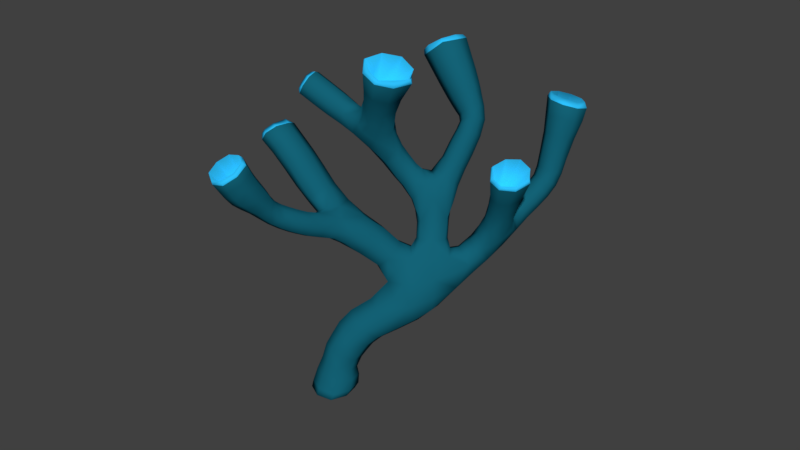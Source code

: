 # Source: groundCoral3.blend  (saved by Blender 2.79.0; exported with 4.5.12 LTS)
import bpy
from mathutils import Matrix  # noqa: F401  (used for matrix-valued properties, if any)

bpy.ops.wm.read_factory_settings(use_empty=True)
scene = bpy.context.scene
scene.name = 'Scene'

# ---- collections
col_collection_1 = bpy.data.collections.new('Collection 1'); scene.collection.children.link(col_collection_1)

# ---- materials (node trees are filled in below, after node groups)
mat_coraltop = bpy.data.materials.new('coraltop')
mat_coraltop.alpha_threshold = 0.0
mat_coraltop.use_transparent_shadow = False
mat_coraltop.diffuse_color = (0.4575, 0.2822, 0.05202, 1.0)
mat_coraltop.roughness = 0.5
mat_coraltop.specular_intensity = 0.0
mat_material = bpy.data.materials.new('Material')
mat_material.alpha_threshold = 0.0
mat_material.use_transparent_shadow = False
mat_material.diffuse_color = (0.006944, 0.1252, 0.1845, 1.0)
mat_material.roughness = 0.5
mat_material.specular_intensity = 0.1105
mat_lightblue = bpy.data.materials.new('lightblue')
mat_lightblue.alpha_threshold = 0.0
mat_lightblue.use_transparent_shadow = False
mat_lightblue.diffuse_color = (0.02789, 0.5489, 1.0, 1.0)
mat_lightblue.roughness = 0.5

# ---- material node trees

# ---- world
world_world = bpy.data.worlds.new('World'); scene.world = world_world
world_world.color = (0.05088, 0.05088, 0.05088)
world_world.use_sun_shadow = False
world_world.sun_shadow_jitter_overblur = 0.0
world_world.cycles.sampling_method = 'MANUAL'

# ---- meshes
me_cube_003 = bpy.data.meshes.new('Cube.003')
me_cube_003.from_pydata([(-1.901, -0.1609, 2.179), (-0.6218, 0.4954, 1.34), (-1.954, -0.4633, 2.024), (1.105, 0.4466, 1.693), (0.4541, 0.1582, 3.5), (0.06781, 0.3781, 3.662), (-0.1958, 0.02942, 3.519), (0.8661, 0.5454, 1.959), (0.182, -0.1707, 3.371), (0.3006, 0.4318, 3.005), (0.8197, 0.04992, 0.1414), (0.03636, 0.5657, 3.127), (-0.1482, 0.3434, 3.025), (0.6465, 0.4229, 1.612), (0.1161, 0.2096, 2.903), (1.32, 0.6251, 0.766), (0.853, 0.8113, 1.774), (1.232, 0.3921, 0.9419), (-0.6704, 0.3666, 1.398), (1.345, 0.1731, 0.7615), (1.432, 0.4061, 0.5856), (2.027, -0.161, 2.224), (1.72, 0.0705, 2.291), (-0.4485, 0.3442, 1.601), (1.493, -0.1935, 2.116), (-0.4617, 0.1981, 1.131), (1.788, -0.4355, 2.058), (1.927, 0.1049, 1.668), (1.712, 0.2639, 1.704), (1.548, 0.1007, 1.574), (0.3295, 0.4932, 0.4039), (1.763, -0.05728, 1.533), (1.816, 0.4516, 0.9572), (2.602, 0.9253, 2.987), (2.433, 0.5849, 3.017), (2.764, 0.4131, 2.937), (0.4187, 0.05757, 0.5335), (1.537, 0.1641, 1.012), (2.934, 0.7519, 2.905), (2.524, 0.8095, 2.495), (2.399, 0.5526, 2.541), (0.9852, 0.6591, 0.7097), (2.655, 0.4199, 2.494), (0.8801, 0.7876, 1.444), (-0.112, 0.3773, 1.439), (2.779, 0.6793, 2.448), (2.428, 0.7518, 2.009), (2.336, 0.5402, 2.069), (2.543, 0.4146, 2.029), (2.638, 0.6305, 1.959), (1.959, 0.2468, 1.359), (0.2955, 0.4914, 2.342), (2.587, 0.8091, 2.754), (-1.211, 0.929, 2.219), (0.1221, 0.08903, 3.179), (-0.5612, 0.2931, -1.198), (0.6599, 0.6453, 0.5005), (-0.1969, 0.5438, 2.692), (0.9218, 0.4, 0.204), (0.8395, 0.05519, 0.5897), (-0.353, 0.4782, 1.133), (1.687, 0.6131, 1.089), (0.8641, 0.3978, 1.635), (-0.1771, 0.6403, 1.317), (-0.255, 0.1401, 1.236), (1.13, 0.6141, 1.522), (1.799, 0.1795, 1.136), (-0.02442, 0.7702, 2.293), (0.6185, 0.6008, 1.446), (0.1022, 0.9042, 2.437), (1.472, 0.3049, 1.196), (0.01684, 0.4924, 2.481), (0.3349, 0.6198, 2.546), (1.648, 0.4715, 1.355), (0.1059, 0.7693, 2.731), (-1.618, -0.2879, 2.327), (-1.671, -0.5905, 2.172), (-2.101, -0.542, 2.243), (-2.031, -0.2136, 2.388), (-1.72, -0.3426, 2.53), (-1.79, -0.671, 2.385), (-0.77, 0.6718, 1.57), (-0.5383, 0.7465, 1.73), (-0.5953, 0.5238, 1.847), (-0.8365, 0.442, 1.682), (-1.109, 0.8645, 1.993), (-0.856, 0.949, 2.153), (-0.8735, 0.703, 2.299), (-1.152, 0.6022, 2.152), (-1.407, 1.057, 2.337), (-1.131, 1.151, 2.482), (-1.122, 0.9075, 2.615), (-1.436, 0.7922, 2.507), (0.8807, 0.7022, 1.026), (1.074, 0.4568, 1.067), (0.8268, 0.2394, 1.107), (0.6335, 0.4847, 1.067), (0.07822, 0.4135, 0.7036), (0.2743, 0.6408, 0.8735), (0.3997, 0.3935, 1.036), (0.2072, 0.1642, 0.8673), (-0.3476, 0.1064, -1.213), (-0.7632, 0.1705, -1.223), (-0.6871, 0.5474, -1.147), (-0.2822, 0.4745, -1.139), (-0.2689, 0.1314, -0.9699), (-0.682, 0.1861, -0.9126), (-0.6058, 0.5513, -0.8786), (-0.2322, 0.4826, -0.9209), (-0.2295, 0.1368, -0.6549), (-0.5721, 0.167, -0.5073), (-0.5023, 0.4986, -0.5173), (-0.1744, 0.4527, -0.6334), (-0.07365, 0.1173, -0.4193), (-0.3989, 0.1625, -0.2044), (-0.3216, 0.5382, -0.2084), (-0.00457, 0.486, -0.4151), (0.3069, 0.06282, -0.1571), (0.04009, 0.0992, 0.1544), (0.08026, 0.4993, 0.1375), (0.3386, 0.4567, -0.1646), (-0.7683, 0.1002, 1.253), (-0.8205, 0.2359, 1.439), (-0.7215, 0.1208, 1.592), (-0.6673, -0.01203, 1.401), (-1.043, -0.03185, 1.357), (-1.107, 0.1151, 1.533), (-1.045, -0.02653, 1.707), (-0.9825, -0.173, 1.529), (-1.289, -0.1144, 1.472), (-1.335, 0.04767, 1.638), (-1.252, -0.09308, 1.807), (-1.206, -0.2544, 1.638), (-1.542, -0.2225, 1.655), (-1.553, -0.0247, 1.809), (-1.387, -0.1488, 1.94), (-1.375, -0.346, 1.782), (-1.765, -0.3544, 1.834), (-1.743, -0.0984, 2.002), (-1.504, -0.221, 2.138), (-1.526, -0.4755, 1.979), (2.162, 0.5116, 1.332), (2.119, 0.3322, 1.492), (1.977, 0.4754, 1.61), (2.023, 0.6536, 1.454), (2.447, 0.575, 1.628), (2.385, 0.3738, 1.75), (2.217, 0.5095, 1.845), (2.277, 0.7071, 1.73), (0.5005, 0.673, 1.675), (0.6413, 0.8336, 1.849), (0.7192, 0.6256, 2.018), (0.5929, 0.4745, 1.825), (0.3234, 0.7204, 1.892), (0.4285, 0.8732, 2.066), (0.5194, 0.6679, 2.229), (0.4256, 0.522, 2.041), (1.285, 0.7363, 1.978), (1.22, 0.5203, 2.103), (1.02, 0.6347, 2.205), (1.087, 0.8516, 2.072), (1.485, 0.7968, 2.425), (1.412, 0.5758, 2.552), (1.201, 0.6807, 2.589), (1.274, 0.9009, 2.461), (1.532, 0.8973, 2.799), (1.461, 0.6742, 2.913), (1.241, 0.7276, 2.805), (1.314, 0.9533, 2.687), (1.484, 1.01, 3.002), (1.402, 0.7467, 3.127), (1.147, 0.7875, 2.961), (1.231, 1.048, 2.831), (1.421, 1.152, 3.228), (1.322, 0.8408, 3.374), (1.012, 0.8803, 3.203), (1.113, 1.191, 3.052), (1.303, 1.388, 3.59), (1.19, 1.025, 3.751), (0.8171, 1.063, 3.578), (0.9297, 1.426, 3.417), (-0.396, 0.9027, 2.604), (-0.2373, 1.019, 2.764), (-0.2439, 0.8187, 2.94), (-0.4059, 0.7004, 2.785), (-0.6751, 1.044, 2.788), (-0.4952, 1.165, 2.955), (-0.5036, 0.9485, 3.121), (-0.6836, 0.8279, 2.955), (-0.9184, 1.18, 2.953), (-0.7385, 1.301, 3.119), (-0.7469, 1.084, 3.286), (-0.9269, 0.9638, 3.119), (0.9303, 0.5969, 2.031), (-0.1051, 0.5529, 1.421), (0.9744, 0.8223, 1.886), (1.143, 0.4909, 1.89), (1.193, 0.6891, 1.759), (1.136, 0.4865, 1.579), (1.092, 0.53, 1.287), (2.621, 0.9165, 3.05), (1.01, 0.4099, 1.656), (0.6089, 0.4637, 1.505), (1.794, -0.4657, 2.137), (0.6458, 0.5542, 1.267), (0.566, 0.6364, 1.587), (0.6984, 0.7387, 1.431), (0.8672, 0.4514, 1.881), (1.508, -0.234, 2.188), (0.7968, 0.5898, 1.962), (0.8639, 0.819, 1.641), (1.729, 0.02047, 2.354), (1.057, 0.7445, 1.484), (0.8878, 0.7395, 1.229), (0.1653, 0.3849, 1.252), (0.8496, 0.338, 1.351), (0.7243, 0.4049, 1.621), (0.6391, 0.4504, 1.731), (2.019, -0.2055, 2.295), (0.7357, 0.8038, 1.801), (-0.3175, 0.3602, 1.557), (-0.1701, 0.2078, 1.37), (-0.4586, 0.09211, 1.328), (-1.427, 1.075, 2.415), (0.8995, 0.6754, 0.8481), (-0.5979, 0.1776, 1.201), (-0.6466, 0.5814, 1.425), (-0.5174, 0.5025, 1.276), (-0.6719, 0.4094, 1.336), (-0.5533, 0.2305, 1.577), (-0.6933, 0.3138, 1.411), (-0.7127, 0.3941, 1.509), (1.53, 0.2089, 1.372), (0.05125, 0.6536, 1.085), (1.481, 0.1894, 0.8876), (-0.1421, 0.4326, 0.9004), (-0.01823, 0.144, 1.066), (-0.488, 0.4419, 1.676), (-0.3634, 0.6633, 1.52), (-0.3652, 0.1424, 1.131), (-0.4209, 0.3015, 1.11), (-1.217, 1.16, 2.532), (-0.2761, 0.6224, 1.199), (-1.213, 0.9737, 2.631), (1.497, 0.186, 1.12), (0.8186, 0.1364, 0.8602), (0.46, 0.6413, 0.6988), (-1.445, 0.8781, 2.537), (0.226, 0.4356, 0.5573), (0.3454, 0.1471, 0.7037), (0.5791, 0.03062, 0.0002756), (0.93, 0.1925, 0.1405), (0.8522, 0.01866, 0.3365), (-2.116, -0.551, 2.306), (1.212, 0.3958, 0.4173), (0.4363, 0.6002, 0.3984), (0.2819, 0.4631, 0.2979), (-2.055, -0.2539, 2.443), (1.15, 0.6449, 0.691), (1.637, 0.1613, 1.036), (1.13, 0.1234, 0.658), (-1.772, -0.3709, 2.572), (0.5704, 0.01703, 0.5503), (0.2931, 0.05091, 0.3546), (1.765, 0.0749, 1.317), (0.6159, 0.4215, -0.008334), (0.8227, 0.5812, 0.326), (0.8822, 0.6558, 0.6308), (-1.834, -0.668, 2.435), (0.1793, -0.1666, 3.475), (1.694, 0.3586, 1.5), (-0.1205, -0.0469, 3.569), (1.768, 0.5821, 0.9828), (1.497, 0.6107, 0.9074), (2.004, 0.4812, 1.166), (0.07437, 0.2907, 3.724), (1.827, 0.4697, 1.474), (0.4657, 0.06326, 3.565), (1.927, 0.1948, 1.473), (1.827, 0.2933, 1.009), (1.62, 0.4258, 0.7513), (1.373, 0.3699, 1.055), (0.1448, 0.8556, 2.59), (1.508, 0.4317, 1.263), (1.631, 0.5689, 1.229), (1.87, 0.628, 1.284), (-0.08281, 0.952, 2.626), (2.007, 0.3059, 1.392), (1.936, 0.2095, 1.265), (-0.6731, 0.4626, -1.172), (0.2671, 0.7357, 2.631), (0.2883, 0.8799, 2.23), (0.4232, 0.6668, 2.361), (2.913, 0.7654, 2.983), (0.3267, 0.5191, 2.198), (0.1715, 0.7309, 2.083), (-0.08586, 0.7773, 2.836), (2.764, 0.4679, 3.017), (0.04784, 0.6649, 2.899), (0.3346, 0.5088, 2.458), (0.1988, 0.4862, 2.381), (0.08294, 0.3636, 2.677), (-0.7248, 0.1914, -1.228), (-0.1485, 0.5115, 2.597), (-0.03594, 0.6189, 2.346), (-0.4287, 0.1412, -1.22), (-0.2254, 0.8309, 2.478), (0.02858, 0.8853, 2.323), (-0.3778, 0.4107, -1.164), (0.2913, 0.5416, 2.76), (2.473, 0.6189, 3.084), (-0.2744, 0.6326, 2.716), (-0.1568, 0.4617, 2.822), (0.8985, 1.471, 3.507), (0.7963, 1.121, 3.648), (1.153, 1.08, 3.802), (1.255, 1.43, 3.661), (-0.9442, 1.02, 3.146), (-0.8034, 1.115, 3.277), (-0.7936, 1.284, 3.144), (-0.9344, 1.188, 3.013), (2.556, 0.7445, 1.969), (2.697, 0.6546, 2.17), (2.643, 0.4921, 1.98), (2.564, 0.6051, 1.786), (2.589, 0.423, 2.23), (2.416, 0.4237, 2.067), (2.485, 0.4004, 1.88), (2.363, 0.5475, 2.264), (2.33, 0.6772, 2.049), (2.299, 0.5289, 1.947), (2.468, 0.7752, 2.214), (2.375, 0.7295, 1.861), (2.686, 0.8098, 2.474), (2.875, 0.7114, 2.696), (2.786, 0.5156, 2.472), (2.722, 0.3995, 2.745), (2.497, 0.4187, 2.543), (2.414, 0.5578, 2.806), (2.4, 0.7144, 2.544), (2.587, 0.8304, 2.753), (2.812, 0.923, 2.941), (2.932, 0.5391, 2.905), (2.557, 0.4144, 2.99), (2.435, 0.7975, 3.025), (1.9, -0.01127, 1.59), (1.767, -0.2037, 1.779), (1.612, -0.02536, 1.525), (1.546, -0.02448, 1.81), (1.578, 0.2263, 1.648), (1.72, 0.1657, 1.95), (1.859, 0.2205, 1.72), (1.938, -0.01027, 1.909), (1.99, -0.3762, 2.147), (1.576, -0.398, 2.07), (1.528, -0.01214, 2.24), (1.935, 0.01564, 2.331), (1.393, 0.5719, 0.6359), (1.421, 0.2368, 0.6244), (1.262, 0.2224, 0.8998), (1.252, 0.5653, 0.895), (1.111, 0.4082, 0.9245), (0.2748, 0.2867, 2.918), (0.1419, 0.05004, 3.107), (-0.06236, 0.2215, 2.943), (-0.1618, 0.2217, 3.236), (-0.1218, 0.4874, 3.101), (0.05007, 0.4962, 3.36), (0.2144, 0.555, 3.097), (0.3537, 0.3246, 3.231), (0.4277, -0.09944, 3.413), (-0.06422, -0.1767, 3.425), (-0.1679, 0.238, 3.652), (0.3351, 0.3368, 3.652), (-1.826, -0.6025, 2.059), (-2.029, -0.5035, 2.135), (-1.999, -0.2803, 2.064), (-1.869, -0.4159, 1.92), (-1.964, -0.1865, 2.28), (-1.746, -0.1489, 2.292), (-1.831, -0.1331, 2.086), (-1.665, -0.3131, 2.422), (-1.573, -0.4709, 2.286), (-1.567, -0.2592, 2.237), (-1.729, -0.6301, 2.277), (-1.606, -0.5424, 2.073), (-1.963, -0.6886, 2.278), (-2.144, -0.3455, 2.28), (-1.858, -0.196, 2.495), (-1.677, -0.5391, 2.493), (-0.8575, 0.5374, 1.587), (-0.9427, 0.7685, 1.778), (-0.6423, 0.7659, 1.618), (-0.6976, 0.8508, 1.945), (-0.4965, 0.6587, 1.826), (-0.7359, 0.6076, 2.081), (-0.7362, 0.4251, 1.789), (-0.9969, 0.5135, 1.912), (-1.193, 0.7126, 2.029), (-1.265, 0.9587, 2.18), (-0.9729, 0.971, 2.034), (-1.001, 1.047, 2.328), (-0.7875, 0.8553, 2.253), (-1.002, 0.8035, 2.47), (-1.031, 0.5829, 2.276), (-1.298, 0.696, 2.354), (-1.486, 0.9036, 2.38), (-1.273, 1.165, 2.378), (-1.039, 1.063, 2.566), (-1.289, 0.7819, 2.607), (0.7162, 0.6565, 1.038), (1.032, 0.6321, 1.034), (1.006, 0.2885, 1.099), (0.6608, 0.3059, 1.095), (0.551, 0.4216, 0.9542), (0.09481, 0.2455, 0.7478), (0.1414, 0.5807, 0.7506), (0.3875, 0.5822, 0.9929), (0.3327, 0.2076, 0.9967), (-0.2128, 0.2759, -1.176), (-0.2956, 0.1218, -1.134), (-0.5722, 0.0439, -1.241), (-0.7347, 0.18, -1.12), (-0.8294, 0.3777, -1.19), (-0.6496, 0.5753, -1.057), (-0.4634, 0.6044, -1.127), (-0.2378, 0.4972, -1.062), (-0.1542, 0.3025, -0.9654), (-0.2852, 0.151, -0.8238), (-0.4956, 0.06505, -0.961), (-0.6257, 0.1851, -0.7177), (-0.7476, 0.3806, -0.8877), (-0.5602, 0.494, -0.72), (-0.3925, 0.6086, -0.9032), (-0.2429, 0.4497, -0.7934), (-0.1217, 0.2832, -0.6732), (-0.1506, 0.1262, -0.5288), (-0.4146, 0.07107, -0.5808), (-0.4927, 0.1648, -0.3642), (-0.6241, 0.3413, -0.4781), (-0.4203, 0.5177, -0.3735), (-0.3174, 0.5591, -0.5787), (-0.09025, 0.4681, -0.5248), (0.03607, 0.2859, -0.4642), (0.06256, 0.1009, -0.3001), (-0.2548, 0.0461, -0.3115), (-0.2351, 0.1474, -0.03306), (-0.4422, 0.362, -0.1521), (-0.1645, 0.5406, -0.03708), (-0.1401, 0.6078, -0.3167), (0.1266, 0.4892, -0.2974), (0.3845, 0.2425, -0.235), (0.1649, -0.01434, 0.003062), (-0.008025, 0.3037, 0.2236), (0.2252, 0.5858, -0.0222), (-0.7056, 0.007677, 1.283), (-0.9241, 0.01791, 1.308), (-0.8171, 0.2006, 1.304), (-0.9833, 0.1603, 1.486), (-0.7864, 0.2083, 1.566), (-0.9034, 0.03036, 1.646), (-0.6686, 0.02881, 1.533), (-0.8441, -0.1109, 1.466), (-0.9972, -0.1387, 1.399), (-1.155, -0.06984, 1.404), (-1.09, 0.07711, 1.401), (-1.216, 0.08263, 1.579), (-1.092, 0.08103, 1.665), (-1.158, -0.06369, 1.76), (-0.9989, -0.1358, 1.662), (-1.098, -0.2156, 1.584), (-1.236, -0.2244, 1.513), (-1.424, -0.1652, 1.557), (-1.332, 0.001903, 1.511), (-1.452, 0.01151, 1.714), (-1.306, 0.01737, 1.765), (-1.329, -0.1199, 1.862), (-1.208, -0.2091, 1.765), (-1.3, -0.2958, 1.701), (-1.456, -0.3336, 1.681), (-1.652, -0.2859, 1.751), (-1.589, -0.09267, 1.697), (-1.646, -0.06091, 1.91), (-1.473, -0.0375, 1.915), (-1.44, -0.1817, 2.036), (-1.339, -0.2782, 1.894), (-1.445, -0.4057, 1.879), (-1.652, -0.4792, 1.867), (-1.813, -0.1957, 1.881), (-1.618, -0.09612, 2.113), (-1.455, -0.3785, 2.093), (2.103, 0.6313, 1.355), (2.306, 0.5431, 1.478), (2.175, 0.3819, 1.38), (2.258, 0.3472, 1.625), (2.038, 0.3636, 1.593), (2.105, 0.4896, 1.74), (1.964, 0.5964, 1.558), (2.153, 0.6826, 1.6), (2.378, 0.6915, 1.65), (2.458, 0.4405, 1.664), (2.285, 0.3912, 1.829), (2.205, 0.6412, 1.813), (0.5111, 0.5321, 1.713), (0.4322, 0.7037, 1.77), (0.5467, 0.8034, 1.722), (0.5494, 0.8555, 1.93), (0.7085, 0.7644, 1.991), (0.6221, 0.6546, 2.099), (0.686, 0.5052, 1.947), (0.5261, 0.5153, 1.914), (0.3416, 0.5806, 1.932), (0.36, 0.8504, 1.929), (0.4835, 0.8007, 2.212), (0.4986, 0.5443, 2.17), (1.205, 0.8485, 1.992), (1.389, 0.7675, 2.197), (1.299, 0.5977, 2.021), (1.317, 0.5446, 2.328), (1.104, 0.5223, 2.191), (1.115, 0.6608, 2.417), (1.002, 0.7714, 2.164), (1.188, 0.8831, 2.284), (1.397, 0.9035, 2.412), (1.541, 0.8378, 2.636), (1.501, 0.6603, 2.479), (1.47, 0.6202, 2.755), (1.288, 0.5725, 2.603), (1.251, 0.7016, 2.719), (1.185, 0.8169, 2.534), (1.323, 0.9202, 2.599), (1.44, 0.9805, 2.718), (1.506, 0.9543, 2.907), (1.552, 0.7727, 2.88), (1.43, 0.7137, 3.024), (1.333, 0.6439, 2.891), (1.198, 0.7561, 2.875), (1.223, 0.8549, 2.715), (1.275, 0.996, 2.753), (1.376, 1.093, 2.888), (1.457, 1.073, 3.105), (1.508, 0.8696, 3.103), (1.367, 0.786, 3.24), (1.252, 0.7001, 3.08), (1.086, 0.8273, 3.07), (1.128, 0.9288, 2.849), (1.178, 1.112, 2.929), (1.29, 1.247, 3.108), (1.374, 1.248, 3.373), (1.451, 0.9885, 3.341), (1.268, 0.9161, 3.529), (1.14, 0.781, 3.329), (0.9284, 0.9511, 3.358), (0.9877, 1.047, 3.08), (1.037, 1.283, 3.201), (1.138, 1.515, 3.484), (1.336, 1.206, 3.734), (0.9679, 0.9595, 3.725), (0.7667, 1.266, 3.475), (-0.4403, 0.7707, 2.652), (-0.5439, 0.9756, 2.7), (-0.3164, 1.012, 2.645), (-0.371, 1.093, 2.868), (-0.1999, 0.9459, 2.888), (-0.3785, 0.8815, 3.036), (-0.3271, 0.7115, 2.91), (-0.554, 0.7614, 2.872), (-0.7243, 0.906, 2.83), (-0.7968, 1.112, 2.871), (-0.583, 1.159, 2.83), (-0.6168, 1.233, 3.037), (-0.4544, 1.087, 3.079), (-0.6252, 1.017, 3.203), (-0.5957, 0.8341, 3.079), (-0.8052, 0.8959, 3.037), (-0.9676, 1.042, 2.995), (-0.8263, 1.295, 2.995), (-0.6977, 1.223, 3.244), (-0.839, 0.97, 3.244), (-0.3183, 0.2703, -1.189), (-0.5815, 0.1035, -1.237), (-0.7666, 0.3467, -1.2), (-0.504, 0.5122, -1.152), (0.3925, -0.1223, 3.476), (-0.01382, -0.1896, 3.483), (-0.1522, 0.1643, 3.682), (0.3322, 0.261, 3.682), (-1.988, -0.6808, 2.339), (-2.151, -0.3765, 2.345), (-1.898, -0.2441, 2.54), (-1.735, -0.5485, 2.535), (-1.485, 0.9595, 2.456), (-1.314, 1.147, 2.442), (-1.162, 1.096, 2.617), (-1.333, 0.8735, 2.619), (1.973, -0.3879, 2.202), (1.595, -0.4095, 2.127), (1.548, -0.05097, 2.282), (1.924, -0.0301, 2.366), (2.802, 0.9032, 3.008), (2.907, 0.5752, 2.984), (2.585, 0.4681, 3.058), (2.48, 0.7961, 3.082), (-0.1834, 0.2931, -0.8331), (-0.4735, 0.09597, -0.7876), (-0.6775, 0.3461, -0.6874), (-0.3819, 0.5504, -0.7609), (0.1631, 0.2779, -0.3597), (-0.1033, 0.027, -0.1658), (-0.2747, 0.3547, 0.0318), (0.0019, 0.616, -0.1713), (0.6569, 0.2075, -0.07642), (0.4888, -0.06471, 0.2318), (0.4817, 0.5814, 0.1668), (-0.8696, -0.08238, 1.343), (-0.9728, 0.1225, 1.355), (-0.9588, 0.1301, 1.612), (-0.8539, -0.07249, 1.596), (-1.355, -0.2743, 1.59), (-1.469, -0.04417, 1.596), (-1.398, -0.01057, 1.828), (-1.284, -0.2407, 1.818), (-1.748, -0.5503, 1.956), (-1.916, -0.2426, 1.964), (-1.69, -0.1258, 2.204), (-1.52, -0.4317, 2.192), (2.489, 0.7183, 1.801), (2.571, 0.4713, 1.814), (2.372, 0.4137, 1.938), (2.29, 0.6608, 1.921), (1.449, 0.9334, 2.591), (1.561, 0.7081, 2.703), (1.342, 0.6073, 2.771), (1.233, 0.8305, 2.645), (1.103, 1.53, 3.553), (1.29, 1.242, 3.771), (0.9521, 1.015, 3.761), (0.7645, 1.302, 3.543), (-0.9775, 1.084, 3.05), (-0.8662, 1.28, 3.049), (-0.7688, 1.225, 3.245), (-0.8801, 1.03, 3.246), (2.611, 0.7723, 2.187), (2.702, 0.5088, 2.196), (2.451, 0.4272, 2.271), (2.361, 0.6923, 2.256), (2.766, 0.8713, 2.747), (2.882, 0.5156, 2.733), (2.535, 0.3998, 2.815), (2.418, 0.755, 2.829), (1.898, 0.1114, 1.394), (1.593, 0.1006, 1.259), (1.56, 0.3264, 1.441), (1.893, 0.3256, 1.515), (1.931, -0.1663, 1.833), (1.615, -0.1705, 1.782), (1.579, 0.1063, 1.906), (1.869, 0.1141, 1.981), (1.15, 0.6013, 0.5104), (1.18, 0.1674, 0.4199), (1.066, 0.1861, 0.8813), (1.08, 0.6181, 0.8489), (1.578, 0.5714, 0.7869), (1.615, 0.2433, 0.8113), (1.405, 0.2267, 1.003), (1.421, 0.5446, 1.066), (0.2675, 0.4242, 2.628), (-0.08395, 0.3755, 2.742), (-0.1666, 0.6213, 2.872), (0.2134, 0.6514, 2.851), (0.3254, 0.1439, 3.136), (-0.05983, 0.06251, 3.148), (-0.1319, 0.4015, 3.329), (0.2547, 0.4787, 3.329), (-1.895, -0.646, 2.17), (-2.072, -0.3133, 2.172), (-1.798, -0.1705, 2.387), (-1.622, -0.5033, 2.385), (-0.7228, 0.4687, 1.435), (-0.4779, 0.6618, 1.402), (-0.3182, 0.557, 1.622), (-0.6349, 0.3287, 1.591), (-1.03, 0.6208, 1.802), (-0.8081, 0.8723, 1.827), (-0.6441, 0.7561, 2.048), (-0.8846, 0.4946, 2.037), (-1.345, 0.8068, 2.227), (-1.13, 1.065, 2.216), (-0.9182, 0.9573, 2.418), (-1.166, 0.6799, 2.463), (0.6545, 0.6455, 0.8495), (0.5413, 0.1628, 0.8642), (0.7214, 0.7006, 1.235), (1.045, 0.6798, 1.248), (1.04, 0.3766, 1.37), (0.6722, 0.3955, 1.351), (0.2213, 0.2443, 0.5053), (0.2982, 0.5792, 0.5914), (-0.1838, 0.2069, 0.9598), (-0.07175, 0.6069, 0.9517), (0.1544, 0.5778, 1.214), (0.1018, 0.1989, 1.202), (-0.1614, 0.2991, -1.108), (-0.5293, 0.0508, -1.16), (-0.8064, 0.3999, -1.098), (-0.417, 0.6345, -1.055), (-0.04101, 0.2831, -0.5611), (-0.3374, 0.05864, -0.4471), (-0.5424, 0.3519, -0.328), (-0.2332, 0.5825, -0.4545), (-0.5185, 0.1034, 1.221), (-0.6408, 0.3254, 1.249), (-0.4314, 0.1618, 1.493), (-1.112, -0.1804, 1.449), (-1.199, 0.04315, 1.445), (-1.202, 0.04741, 1.714), (-1.114, -0.1767, 1.717), (-1.55, -0.4022, 1.777), (-1.7, -0.1432, 1.797), (-1.542, -0.0653, 2.015), (-1.391, -0.3236, 1.989), (1.949, 0.6027, 1.186), (2.021, 0.3247, 1.226), (1.815, 0.5781, 1.398), (2.243, 0.6631, 1.503), (2.319, 0.4081, 1.522), (2.169, 0.3706, 1.72), (2.09, 0.6195, 1.699), (0.5692, 0.5009, 1.627), (0.6463, 0.7827, 1.631), (0.8476, 0.7433, 1.968), (0.7538, 0.4599, 1.855), (0.447, 0.5703, 1.807), (0.4702, 0.828, 1.809), (0.6017, 0.7858, 2.071), (0.606, 0.5419, 2.033), (0.1906, 0.569, 2.144), (0.2102, 0.8528, 2.115), (0.3623, 0.8186, 2.39), (0.4011, 0.5456, 2.303), (1.084, 0.8219, 1.747), (1.207, 0.5571, 1.802), (1.004, 0.4718, 1.961), (1.307, 0.8806, 2.208), (1.403, 0.6269, 2.242), (1.198, 0.5465, 2.407), (1.101, 0.8009, 2.373), (1.408, 1.034, 2.804), (1.527, 0.8246, 3.0), (1.294, 0.6734, 2.983), (1.18, 0.8877, 2.772), (1.339, 1.163, 2.987), (1.484, 0.921, 3.211), (1.201, 0.7334, 3.194), (1.064, 0.9813, 2.951), (1.23, 1.347, 3.251), (1.407, 1.074, 3.492), (1.07, 0.8493, 3.485), (0.9003, 1.128, 3.234), (-0.2638, 0.6698, 2.536), (-0.1565, 0.941, 2.512), (-0.04596, 0.8886, 2.757), (-0.5923, 0.8384, 2.744), (-0.4557, 1.088, 2.743), (-0.3309, 1.017, 2.992), (-0.4683, 0.7689, 2.997), (-0.846, 0.9739, 2.912), (-0.7047, 1.227, 2.912), (-0.576, 1.155, 3.162), (-0.7173, 0.902, 3.162), (0.9151, 1.446, 3.526), (0.8261, 1.141, 3.649), (1.137, 1.105, 3.783), (1.226, 1.41, 3.661), (1.093, 1.498, 3.566), (1.257, 1.246, 3.756), (0.9615, 1.048, 3.747), (0.7979, 1.299, 3.557), (1.15, 1.169, 3.068), (1.082, 0.9375, 3.165), (1.31, 0.9035, 3.283), (1.378, 1.135, 3.189), (1.28, 1.205, 3.11), (1.4, 1.01, 3.264), (1.18, 0.8624, 3.25), (1.063, 1.06, 3.087), (2.78, 0.7092, 2.709), (2.682, 0.5125, 2.732), (2.489, 0.6124, 2.776), (2.707, 0.8003, 2.726), (2.776, 0.5835, 2.71), (2.563, 0.5127, 2.759), (2.494, 0.7295, 2.775), (-0.06927, 0.1652, 3.239), (0.05497, 0.3805, 3.339), (0.3051, 0.2359, 3.236), (0.2587, 0.1179, 3.179), (-0.001267, 0.07419, 3.185), (-0.0895, 0.2999, 3.312), (0.2194, 0.3616, 3.311), (1.744, -0.1884, 1.842), (1.592, -0.06546, 1.869), (1.71, 0.06961, 1.958), (1.864, -0.05033, 1.926), (1.839, -0.1471, 1.877), (1.639, -0.1586, 1.837), (1.614, 0.0317, 1.919), (1.813, 0.04277, 1.964), (-1.774, -0.3508, 1.94), (-1.738, -0.1749, 2.021), (-1.571, -0.2454, 2.091), (-1.607, -0.4201, 2.016), (-1.698, -0.4277, 1.959), (-1.794, -0.2475, 1.963), (-1.645, -0.1698, 2.075), (-1.548, -0.3501, 2.071), (-1.063, 0.9857, 2.296), (-1.065, 0.8607, 2.373), (-1.22, 0.7898, 2.299), (-1.247, 0.8462, 2.243), (-1.136, 0.9819, 2.243), (-1.024, 0.9408, 2.354), (-1.143, 0.7881, 2.358), (-0.7313, 0.9168, 3.011), (-0.6056, 1.002, 3.128), (-0.5971, 1.152, 3.01), (-0.7228, 1.067, 2.893), (-0.7574, 0.9719, 2.923), (-0.658, 1.147, 2.922), (-0.5711, 1.098, 3.097), (-0.6705, 0.9235, 3.098)], [], [(0, 376, 675, 378), (0, 378, 676, 379), (0, 379, 624, 380), (0, 380, 623, 376), (1, 228, 678, 226), (1, 226, 679, 227), (1, 227, 711, 228), (2, 374, 674, 375), (2, 375, 675, 376), (2, 376, 623, 377), (2, 377, 622, 374), (3, 198, 741, 196), (3, 196, 742, 201), (3, 201, 694, 198), (4, 373, 586, 277), (4, 277, 583, 370), (4, 370, 670, 369), (4, 369, 673, 373), (5, 372, 585, 275), (5, 275, 586, 373), (5, 373, 673, 367), (5, 367, 672, 372), (6, 371, 584, 271), (6, 271, 585, 372), (6, 372, 672, 365), (6, 365, 671, 371), (7, 207, 742, 193), (7, 193, 730, 209), (7, 209, 731, 207), (8, 370, 583, 269), (8, 269, 584, 371), (8, 371, 671, 363), (8, 363, 670, 370), (9, 368, 673, 369), (9, 369, 670, 362), (9, 362, 666, 309), (9, 309, 669, 368), (10, 252, 612, 250), (10, 250, 611, 251), (10, 251, 659, 252), (11, 366, 672, 367), (11, 367, 673, 368), (11, 368, 669, 298), (11, 298, 668, 366), (12, 364, 671, 365), (12, 365, 672, 366), (12, 366, 668, 312), (12, 312, 667, 364), (13, 216, 731, 217), (13, 217, 728, 202), (13, 202, 695, 216), (14, 362, 670, 363), (14, 363, 671, 364), (14, 364, 667, 301), (14, 301, 666, 362), (15, 360, 665, 273), (15, 273, 662, 357), (15, 357, 658, 258), (15, 258, 661, 360), (16, 219, 730, 195), (16, 195, 740, 210), (16, 210, 729, 219), (17, 359, 664, 281), (17, 281, 665, 360), (17, 360, 661, 361), (17, 361, 660, 359), (18, 230, 681, 231), (18, 231, 678, 228), (18, 228, 711, 230), (19, 358, 663, 234), (19, 234, 664, 359), (19, 359, 660, 260), (19, 260, 659, 358), (20, 357, 662, 280), (20, 280, 663, 358), (20, 358, 659, 254), (20, 254, 658, 357), (21, 356, 598, 218), (21, 218, 595, 353), (21, 353, 654, 352), (21, 352, 657, 356), (22, 355, 597, 211), (22, 211, 598, 356), (22, 356, 657, 350), (22, 350, 656, 355), (23, 237, 681, 229), (23, 229, 712, 220), (23, 220, 680, 237), (24, 354, 596, 208), (24, 208, 597, 355), (24, 355, 656, 348), (24, 348, 655, 354), (25, 239, 710, 225), (25, 225, 711, 240), (25, 240, 698, 239), (26, 353, 595, 203), (26, 203, 596, 354), (26, 354, 655, 346), (26, 346, 654, 353), (27, 351, 657, 352), (27, 352, 654, 345), (27, 345, 650, 278), (27, 278, 653, 351), (28, 349, 656, 350), (28, 350, 657, 351), (28, 351, 653, 270), (28, 270, 652, 349), (29, 347, 655, 348), (29, 348, 656, 349), (29, 349, 652, 232), (29, 232, 651, 347), (30, 248, 697, 255), (30, 255, 613, 256), (30, 256, 696, 248), (31, 345, 654, 346), (31, 346, 655, 347), (31, 347, 651, 264), (31, 264, 650, 345), (32, 274, 722, 279), (32, 279, 663, 280), (32, 280, 662, 272), (32, 272, 721, 274), (33, 344, 602, 200), (33, 200, 599, 341), (33, 341, 646, 340), (33, 340, 649, 344), (34, 343, 601, 310), (34, 310, 602, 344), (34, 344, 649, 338), (34, 338, 648, 343), (35, 342, 600, 297), (35, 297, 601, 343), (35, 343, 648, 336), (35, 336, 647, 342), (36, 262, 691, 249), (36, 249, 696, 263), (36, 263, 612, 262), (37, 259, 651, 244), (37, 244, 664, 234), (37, 234, 663, 259), (38, 341, 599, 293), (38, 293, 600, 342), (38, 342, 647, 334), (38, 334, 646, 341), (39, 339, 649, 340), (39, 340, 646, 333), (39, 333, 642, 331), (39, 331, 645, 339), (40, 337, 648, 338), (40, 338, 649, 339), (40, 339, 645, 328), (40, 328, 644, 337), (41, 267, 690, 224), (41, 224, 661, 258), (41, 258, 658, 267), (42, 335, 647, 336), (42, 336, 648, 337), (42, 337, 644, 325), (42, 325, 643, 335), (43, 210, 740, 212), (43, 212, 693, 213), (43, 213, 692, 206), (43, 206, 729, 210), (44, 194, 680, 220), (44, 220, 712, 221), (44, 221, 701, 214), (44, 214, 700, 194), (45, 333, 646, 334), (45, 334, 647, 335), (45, 335, 643, 322), (45, 322, 642, 333), (46, 329, 645, 331), (46, 331, 642, 321), (46, 321, 626, 332), (46, 332, 629, 329), (47, 326, 644, 328), (47, 328, 645, 329), (47, 329, 629, 330), (47, 330, 628, 326), (48, 323, 643, 325), (48, 325, 644, 326), (48, 326, 628, 327), (48, 327, 627, 323), (49, 321, 642, 322), (49, 322, 643, 323), (49, 323, 627, 324), (49, 324, 626, 321), (50, 287, 653, 278), (50, 278, 650, 288), (50, 288, 722, 287), (51, 294, 739, 299), (51, 299, 666, 300), (51, 300, 736, 294), (297, 600, 790, 787), (600, 293, 786, 790), (200, 602, 792, 52), (310, 601, 791, 788), (591, 247, 818, 819), (243, 593, 821, 817), (223, 591, 819, 53), (593, 241, 816, 821), (585, 271, 793, 798), (277, 586, 799, 795), (269, 583, 796, 54), (586, 275, 794, 799), (55, 308, 579, 305), (55, 305, 580, 302), (55, 302, 581, 289), (55, 289, 582, 308), (56, 266, 613, 255), (56, 255, 697, 246), (56, 246, 690, 267), (56, 267, 658, 266), (57, 312, 668, 311), (57, 311, 759, 303), (57, 303, 667, 312), (58, 265, 613, 266), (58, 266, 658, 254), (58, 254, 659, 251), (58, 251, 611, 265), (59, 260, 660, 245), (59, 245, 691, 262), (59, 262, 612, 252), (59, 252, 659, 260), (60, 240, 711, 227), (60, 227, 679, 242), (60, 242, 699, 235), (60, 235, 698, 240), (61, 284, 723, 285), (61, 285, 721, 272), (61, 272, 662, 273), (61, 273, 665, 284), (62, 215, 694, 201), (62, 201, 742, 207), (62, 207, 731, 216), (62, 216, 695, 215), (63, 242, 679, 238), (63, 238, 680, 194), (63, 194, 700, 233), (63, 233, 699, 242), (64, 236, 701, 221), (64, 221, 712, 222), (64, 222, 710, 239), (64, 239, 698, 236), (65, 197, 741, 198), (65, 198, 694, 199), (65, 199, 693, 212), (65, 212, 740, 197), (66, 288, 650, 264), (66, 264, 651, 259), (66, 259, 663, 279), (66, 279, 722, 288), (67, 304, 759, 306), (67, 306, 760, 307), (67, 307, 737, 295), (67, 295, 736, 304), (68, 202, 728, 205), (68, 205, 729, 206), (68, 206, 692, 204), (68, 204, 695, 202), (69, 307, 760, 286), (69, 286, 761, 282), (69, 282, 738, 291), (69, 291, 737, 307), (70, 281, 664, 244), (70, 244, 651, 232), (70, 232, 652, 283), (70, 283, 665, 281), (71, 301, 667, 303), (71, 303, 759, 304), (71, 304, 736, 300), (71, 300, 666, 301), (72, 292, 738, 290), (72, 290, 669, 309), (72, 309, 666, 299), (72, 299, 739, 292), (73, 283, 652, 270), (73, 270, 653, 276), (73, 276, 723, 284), (73, 284, 665, 283), (74, 282, 761, 296), (74, 296, 668, 298), (74, 298, 669, 290), (74, 290, 738, 282), (75, 379, 676, 381), (75, 381, 677, 382), (75, 382, 625, 383), (75, 383, 624, 379), (76, 382, 677, 384), (76, 384, 674, 374), (76, 374, 622, 385), (76, 385, 625, 382), (77, 386, 587, 253), (77, 253, 588, 387), (77, 387, 675, 375), (77, 375, 674, 386), (78, 387, 588, 257), (78, 257, 589, 388), (78, 388, 676, 378), (78, 378, 675, 387), (79, 388, 589, 261), (79, 261, 590, 389), (79, 389, 677, 381), (79, 381, 676, 388), (80, 389, 590, 268), (80, 268, 587, 386), (80, 386, 674, 384), (80, 384, 677, 389), (81, 390, 682, 391), (81, 391, 683, 392), (81, 392, 679, 226), (81, 226, 678, 390), (82, 392, 683, 393), (82, 393, 684, 394), (82, 394, 680, 238), (82, 238, 679, 392), (83, 394, 684, 395), (83, 395, 685, 396), (83, 396, 681, 237), (83, 237, 680, 394), (84, 396, 685, 397), (84, 397, 682, 390), (84, 390, 678, 231), (84, 231, 681, 396), (85, 398, 686, 399), (85, 399, 687, 400), (85, 400, 683, 391), (85, 391, 682, 398), (86, 400, 687, 401), (86, 401, 688, 402), (86, 402, 684, 393), (86, 393, 683, 400), (87, 402, 688, 403), (87, 403, 689, 404), (87, 404, 685, 395), (87, 395, 684, 402), (88, 404, 689, 405), (88, 405, 686, 398), (88, 398, 682, 397), (88, 397, 685, 404), (89, 406, 591, 223), (89, 223, 592, 407), (89, 407, 687, 399), (89, 399, 686, 406), (90, 407, 592, 241), (90, 241, 593, 408), (90, 408, 688, 401), (90, 401, 687, 407), (91, 408, 593, 243), (91, 243, 594, 409), (91, 409, 689, 403), (91, 403, 688, 408), (92, 409, 594, 247), (92, 247, 591, 406), (92, 406, 686, 405), (92, 405, 689, 409), (93, 410, 692, 213), (93, 213, 693, 411), (93, 411, 661, 224), (93, 224, 690, 410), (94, 411, 693, 199), (94, 199, 694, 412), (94, 412, 660, 361), (94, 361, 661, 411), (95, 412, 694, 215), (95, 215, 695, 413), (95, 413, 691, 245), (95, 245, 660, 412), (96, 413, 695, 204), (96, 204, 692, 410), (96, 410, 690, 414), (96, 414, 691, 413), (97, 415, 698, 235), (97, 235, 699, 416), (97, 416, 697, 248), (97, 248, 696, 415), (98, 416, 699, 233), (98, 233, 700, 417), (98, 417, 690, 246), (98, 246, 697, 416), (99, 417, 700, 214), (99, 214, 701, 418), (99, 418, 691, 414), (99, 414, 690, 417), (100, 418, 701, 236), (100, 236, 698, 415), (100, 415, 696, 249), (100, 249, 691, 418), (101, 419, 702, 420), (101, 420, 703, 421), (101, 421, 580, 305), (101, 305, 579, 419), (102, 421, 703, 422), (102, 422, 704, 423), (102, 423, 581, 302), (102, 302, 580, 421), (103, 423, 704, 424), (103, 424, 705, 425), (103, 425, 582, 289), (103, 289, 581, 423), (104, 425, 705, 426), (104, 426, 702, 419), (104, 419, 579, 308), (104, 308, 582, 425), (105, 427, 603, 428), (105, 428, 604, 429), (105, 429, 703, 420), (105, 420, 702, 427), (106, 429, 604, 430), (106, 430, 605, 431), (106, 431, 704, 422), (106, 422, 703, 429), (107, 431, 605, 432), (107, 432, 606, 433), (107, 433, 705, 424), (107, 424, 704, 431), (108, 433, 606, 434), (108, 434, 603, 427), (108, 427, 702, 426), (108, 426, 705, 433), (109, 435, 706, 436), (109, 436, 707, 437), (109, 437, 604, 428), (109, 428, 603, 435), (110, 437, 707, 438), (110, 438, 708, 439), (110, 439, 605, 430), (110, 430, 604, 437), (111, 439, 708, 440), (111, 440, 709, 441), (111, 441, 606, 432), (111, 432, 605, 439), (112, 441, 709, 442), (112, 442, 706, 435), (112, 435, 603, 434), (112, 434, 606, 441), (113, 443, 607, 444), (113, 444, 608, 445), (113, 445, 707, 436), (113, 436, 706, 443), (114, 445, 608, 446), (114, 446, 609, 447), (114, 447, 708, 438), (114, 438, 707, 445), (115, 447, 609, 448), (115, 448, 610, 449), (115, 449, 709, 440), (115, 440, 708, 447), (116, 449, 610, 450), (116, 450, 607, 443), (116, 443, 706, 442), (116, 442, 709, 449), (117, 451, 611, 250), (117, 250, 612, 452), (117, 452, 608, 444), (117, 444, 607, 451), (118, 452, 612, 263), (118, 263, 696, 453), (118, 453, 609, 446), (118, 446, 608, 452), (119, 453, 696, 256), (119, 256, 613, 454), (119, 454, 610, 448), (119, 448, 609, 453), (120, 454, 613, 265), (120, 265, 611, 451), (120, 451, 607, 450), (120, 450, 610, 454), (121, 455, 614, 456), (121, 456, 615, 457), (121, 457, 711, 225), (121, 225, 710, 455), (122, 457, 615, 458), (122, 458, 616, 459), (122, 459, 681, 230), (122, 230, 711, 457), (123, 459, 616, 460), (123, 460, 617, 461), (123, 461, 712, 229), (123, 229, 681, 459), (124, 461, 617, 462), (124, 462, 614, 455), (124, 455, 710, 222), (124, 222, 712, 461), (125, 463, 713, 464), (125, 464, 714, 465), (125, 465, 615, 456), (125, 456, 614, 463), (126, 465, 714, 466), (126, 466, 715, 467), (126, 467, 616, 458), (126, 458, 615, 465), (127, 467, 715, 468), (127, 468, 716, 469), (127, 469, 617, 460), (127, 460, 616, 467), (128, 469, 716, 470), (128, 470, 713, 463), (128, 463, 614, 462), (128, 462, 617, 469), (129, 471, 618, 472), (129, 472, 619, 473), (129, 473, 714, 464), (129, 464, 713, 471), (130, 473, 619, 474), (130, 474, 620, 475), (130, 475, 715, 466), (130, 466, 714, 473), (131, 475, 620, 476), (131, 476, 621, 477), (131, 477, 716, 468), (131, 468, 715, 475), (132, 477, 621, 478), (132, 478, 618, 471), (132, 471, 713, 470), (132, 470, 716, 477), (133, 479, 717, 480), (133, 480, 718, 481), (133, 481, 619, 472), (133, 472, 618, 479), (134, 481, 718, 482), (134, 482, 719, 483), (134, 483, 620, 474), (134, 474, 619, 481), (135, 483, 719, 484), (135, 484, 720, 485), (135, 485, 621, 476), (135, 476, 620, 483), (136, 485, 720, 486), (136, 486, 717, 479), (136, 479, 618, 478), (136, 478, 621, 485), (137, 487, 622, 377), (137, 377, 623, 488), (137, 488, 718, 480), (137, 480, 717, 487), (138, 488, 623, 380), (138, 380, 624, 489), (138, 489, 719, 482), (138, 482, 718, 488), (139, 489, 624, 383), (139, 383, 625, 490), (139, 490, 720, 484), (139, 484, 719, 489), (140, 490, 625, 385), (140, 385, 622, 487), (140, 487, 717, 486), (140, 486, 720, 490), (141, 491, 724, 492), (141, 492, 725, 493), (141, 493, 722, 274), (141, 274, 721, 491), (142, 493, 725, 494), (142, 494, 726, 495), (142, 495, 653, 287), (142, 287, 722, 493), (143, 495, 726, 496), (143, 496, 727, 497), (143, 497, 723, 276), (143, 276, 653, 495), (144, 497, 727, 498), (144, 498, 724, 491), (144, 491, 721, 285), (144, 285, 723, 497), (145, 499, 626, 324), (145, 324, 627, 500), (145, 500, 725, 492), (145, 492, 724, 499), (146, 500, 627, 327), (146, 327, 628, 501), (146, 501, 726, 494), (146, 494, 725, 500), (147, 501, 628, 330), (147, 330, 629, 502), (147, 502, 727, 496), (147, 496, 726, 501), (148, 502, 629, 332), (148, 332, 626, 499), (148, 499, 724, 498), (148, 498, 727, 502), (149, 503, 732, 504), (149, 504, 733, 505), (149, 505, 729, 205), (149, 205, 728, 503), (150, 505, 733, 506), (150, 506, 734, 507), (150, 507, 730, 219), (150, 219, 729, 505), (151, 507, 734, 508), (151, 508, 735, 509), (151, 509, 731, 209), (151, 209, 730, 507), (152, 509, 735, 510), (152, 510, 732, 503), (152, 503, 728, 217), (152, 217, 731, 509), (153, 511, 736, 295), (153, 295, 737, 512), (153, 512, 733, 504), (153, 504, 732, 511), (154, 512, 737, 291), (154, 291, 738, 513), (154, 513, 734, 506), (154, 506, 733, 512), (155, 513, 738, 292), (155, 292, 739, 514), (155, 514, 735, 508), (155, 508, 734, 513), (156, 514, 739, 294), (156, 294, 736, 511), (156, 511, 732, 510), (156, 510, 735, 514), (157, 515, 743, 516), (157, 516, 744, 517), (157, 517, 741, 197), (157, 197, 740, 515), (158, 517, 744, 518), (158, 518, 745, 519), (158, 519, 742, 196), (158, 196, 741, 517), (159, 519, 745, 520), (159, 520, 746, 521), (159, 521, 730, 193), (159, 193, 742, 519), (160, 521, 746, 522), (160, 522, 743, 515), (160, 515, 740, 195), (160, 195, 730, 521), (161, 523, 630, 524), (161, 524, 631, 525), (161, 525, 744, 516), (161, 516, 743, 523), (162, 525, 631, 526), (162, 526, 632, 527), (162, 527, 745, 518), (162, 518, 744, 525), (163, 527, 632, 528), (163, 528, 633, 529), (163, 529, 746, 520), (163, 520, 745, 527), (164, 529, 633, 530), (164, 530, 630, 523), (164, 523, 743, 522), (164, 522, 746, 529), (165, 531, 747, 532), (165, 532, 748, 533), (165, 533, 631, 524), (165, 524, 630, 531), (166, 533, 748, 534), (166, 534, 749, 535), (166, 535, 632, 526), (166, 526, 631, 533), (167, 535, 749, 536), (167, 536, 750, 537), (167, 537, 633, 528), (167, 528, 632, 535), (168, 537, 750, 538), (168, 538, 747, 531), (168, 531, 630, 530), (168, 530, 633, 537), (169, 539, 751, 540), (169, 540, 752, 541), (169, 541, 748, 532), (169, 532, 747, 539), (170, 541, 752, 542), (170, 542, 753, 543), (170, 543, 749, 534), (170, 534, 748, 541), (171, 543, 753, 544), (171, 544, 754, 545), (171, 545, 750, 536), (171, 536, 749, 543), (172, 545, 754, 546), (172, 546, 751, 539), (172, 539, 747, 538), (172, 538, 750, 545), (173, 547, 755, 548), (173, 548, 756, 549), (173, 549, 752, 540), (173, 540, 751, 547), (174, 549, 756, 550), (174, 550, 757, 551), (174, 551, 753, 542), (174, 542, 752, 549), (175, 551, 757, 552), (175, 552, 758, 553), (175, 553, 754, 544), (175, 544, 753, 551), (176, 553, 758, 554), (176, 554, 755, 547), (176, 547, 751, 546), (176, 546, 754, 553), (177, 555, 634, 316), (177, 316, 635, 556), (177, 556, 756, 548), (177, 548, 755, 555), (178, 556, 635, 315), (178, 315, 636, 557), (178, 557, 757, 550), (178, 550, 756, 556), (179, 557, 636, 314), (179, 314, 637, 558), (179, 558, 758, 552), (179, 552, 757, 557), (180, 558, 637, 313), (180, 313, 634, 555), (180, 555, 755, 554), (180, 554, 758, 558), (181, 559, 762, 560), (181, 560, 763, 561), (181, 561, 760, 306), (181, 306, 759, 559), (182, 561, 763, 562), (182, 562, 764, 563), (182, 563, 761, 286), (182, 286, 760, 561), (183, 563, 764, 564), (183, 564, 765, 565), (183, 565, 668, 296), (183, 296, 761, 563), (184, 565, 765, 566), (184, 566, 762, 559), (184, 559, 759, 311), (184, 311, 668, 565), (185, 567, 766, 568), (185, 568, 767, 569), (185, 569, 763, 560), (185, 560, 762, 567), (186, 569, 767, 570), (186, 570, 768, 571), (186, 571, 764, 562), (186, 562, 763, 569), (187, 571, 768, 572), (187, 572, 769, 573), (187, 573, 765, 564), (187, 564, 764, 571), (188, 573, 769, 574), (188, 574, 766, 567), (188, 567, 762, 566), (188, 566, 765, 573), (189, 575, 638, 320), (189, 320, 639, 576), (189, 576, 767, 568), (189, 568, 766, 575), (190, 576, 639, 319), (190, 319, 640, 577), (190, 577, 768, 570), (190, 570, 767, 576), (191, 577, 640, 318), (191, 318, 641, 578), (191, 578, 769, 572), (191, 572, 768, 577), (192, 578, 641, 317), (192, 317, 638, 575), (192, 575, 766, 574), (192, 574, 769, 578), (313, 637, 777, 770), (635, 316, 773, 775), (636, 315, 772, 776), (637, 314, 771, 777), (634, 313, 770, 774), (316, 634, 774, 773), (315, 635, 775, 772), (314, 636, 776, 771), (775, 773, 781, 783), (776, 772, 780, 784), (777, 771, 779, 785), (774, 770, 778, 782), (773, 774, 782, 781), (772, 775, 783, 780), (771, 776, 784, 779), (770, 777, 785, 778), (782, 778, 785, 779, 784, 780, 783, 781), (602, 310, 788, 792), (599, 200, 52, 789), (293, 599, 789, 786), (601, 297, 787, 791), (786, 789, 52, 792, 788, 791, 787, 790), (275, 585, 798, 794), (584, 269, 54, 797), (583, 277, 795, 796), (271, 584, 797, 793), (793, 797, 54, 796, 795, 799, 794, 798), (596, 203, 800, 805), (208, 596, 805, 801), (218, 598, 807, 803), (598, 211, 802, 807), (203, 595, 804, 800), (597, 208, 801, 806), (595, 218, 803, 804), (211, 597, 806, 802), (805, 800, 804, 803, 807, 802, 806, 801), (588, 253, 808, 813), (268, 590, 815, 811), (257, 588, 813, 809), (590, 261, 810, 815), (253, 587, 812, 808), (587, 268, 811, 812), (589, 257, 809, 814), (261, 589, 814, 810), (813, 808, 812, 811, 815, 810, 814, 809), (241, 592, 820, 816), (592, 223, 53, 820), (594, 243, 817, 822), (247, 594, 822, 818), (816, 820, 53, 819, 818, 822, 817, 821), (641, 318, 824, 830), (638, 317, 823, 827), (320, 638, 827, 826), (319, 639, 828, 825), (318, 640, 829, 824), (317, 641, 830, 823), (639, 320, 826, 828), (640, 319, 825, 829), (827, 823, 830, 824, 829, 825, 828, 826)])
me_cube_003.polygons.foreach_set('use_smooth', [True] * 815)
me_cube_003.polygons.foreach_set('material_index', [1, 1, 1, 1, 1, 1, 1, 1, 1, 1, 1, 1, 1, 1, 2, 2, 1, 1, 2, 2, 1, 1, 2, 2, 1, 1, 1, 1, 1, 2, 2, 1, 1, 1, 1, 1, 1, 1, 1, 1, 1, 1, 1, 1, 1, 1, 1, 1, 1, 1, 1, 1, 1, 1, 1, 1, 1, 1, 1, 1, 1, 1, 1, 1, 1, 1, 1, 1, 1, 1, 1, 1, 1, 1, 1, 1, 1, 2, 2, 1, 1, 2, 2, 1, 1, 1, 1, 1, 2, 2, 1, 1, 1, 1, 1, 2, 2, 1, 1, 1, 1, 1, 1, 1, 1, 1, 1, 1, 1, 1, 1, 1, 1, 1, 1, 1, 1, 1, 1, 1, 1, 1, 2, 2, 1, 1, 2, 2, 1, 1, 2, 2, 1, 1, 1, 1, 1, 1, 1, 1, 2, 2, 1, 1, 1, 1, 1, 1, 1, 1, 1, 1, 1, 1, 1, 1, 1, 1, 1, 1, 1, 1, 1, 1, 1, 1, 1, 1, 1, 1, 1, 1, 1, 1, 1, 1, 1, 1, 1, 1, 1, 1, 1, 1, 1, 1, 1, 1, 1, 1, 1, 1, 1, 2, 2, 2, 2, 2, 2, 2, 2, 2, 2, 2, 2, 1, 1, 1, 1, 1, 1, 1, 1, 1, 1, 1, 1, 1, 1, 1, 1, 1, 1, 1, 1, 1, 1, 1, 1, 1, 1, 1, 1, 1, 1, 1, 1, 1, 1, 1, 1, 1, 1, 1, 1, 1, 1, 1, 1, 1, 1, 1, 1, 1, 1, 1, 1, 1, 1, 1, 1, 1, 1, 1, 1, 1, 1, 1, 1, 1, 1, 1, 1, 1, 1, 1, 1, 1, 1, 1, 1, 1, 1, 1, 1, 1, 1, 1, 1, 1, 1, 1, 2, 2, 1, 1, 2, 2, 1, 1, 2, 2, 1, 1, 2, 2, 1, 1, 1, 1, 1, 1, 1, 1, 1, 1, 1, 1, 1, 1, 1, 1, 1, 1, 1, 1, 1, 1, 1, 1, 1, 1, 1, 1, 1, 1, 1, 1, 1, 1, 2, 2, 1, 1, 2, 2, 1, 1, 2, 2, 1, 1, 2, 2, 1, 1, 1, 1, 1, 1, 1, 1, 1, 1, 1, 1, 1, 1, 1, 1, 1, 1, 1, 1, 1, 1, 1, 1, 1, 1, 1, 1, 1, 1, 1, 1, 1, 1, 1, 1, 1, 1, 1, 1, 1, 1, 1, 1, 1, 1, 1, 1, 1, 1, 1, 1, 1, 1, 1, 1, 1, 1, 1, 1, 1, 1, 1, 1, 1, 1, 1, 1, 1, 1, 1, 1, 1, 1, 1, 1, 1, 1, 1, 1, 1, 1, 1, 1, 1, 1, 1, 1, 1, 1, 1, 1, 1, 1, 1, 1, 1, 1, 1, 1, 1, 1, 1, 1, 1, 1, 1, 1, 1, 1, 1, 1, 1, 1, 1, 1, 1, 1, 1, 1, 1, 1, 1, 1, 1, 1, 1, 1, 1, 1, 1, 1, 1, 1, 1, 1, 1, 1, 1, 1, 1, 1, 1, 1, 1, 1, 1, 1, 1, 1, 1, 1, 1, 1, 1, 1, 1, 1, 1, 1, 1, 1, 1, 1, 1, 1, 1, 1, 1, 1, 1, 1, 1, 1, 1, 1, 1, 1, 1, 1, 1, 1, 1, 1, 1, 1, 1, 1, 1, 1, 1, 1, 1, 1, 1, 1, 1, 1, 1, 1, 1, 1, 1, 1, 1, 1, 1, 1, 1, 1, 1, 1, 1, 1, 1, 1, 1, 1, 1, 1, 1, 1, 1, 1, 1, 1, 1, 1, 1, 1, 1, 1, 1, 1, 1, 1, 1, 1, 1, 1, 1, 1, 1, 1, 1, 1, 1, 1, 1, 1, 1, 1, 1, 1, 1, 1, 1, 1, 1, 1, 1, 1, 1, 1, 1, 1, 1, 1, 1, 1, 1, 1, 1, 1, 1, 1, 1, 1, 1, 1, 1, 1, 1, 1, 1, 1, 1, 1, 1, 1, 1, 1, 1, 1, 1, 1, 1, 1, 1, 1, 1, 1, 1, 1, 1, 1, 1, 1, 1, 1, 1, 1, 1, 1, 1, 1, 1, 1, 1, 1, 1, 1, 1, 1, 1, 1, 1, 1, 1, 1, 1, 1, 1, 1, 1, 1, 1, 1, 2, 2, 1, 1, 2, 2, 1, 1, 2, 2, 1, 1, 2, 2, 1, 1, 1, 1, 1, 1, 1, 1, 1, 1, 1, 1, 1, 1, 1, 1, 1, 1, 1, 1, 1, 1, 1, 1, 1, 1, 1, 1, 1, 1, 1, 1, 1, 1, 2, 2, 1, 1, 2, 2, 1, 1, 2, 2, 1, 1, 2, 2, 1, 1, 2, 2, 2, 2, 2, 2, 2, 2, 2, 2, 2, 2, 2, 2, 2, 2, 2, 2, 2, 2, 2, 2, 2, 2, 2, 2, 2, 2, 2, 2, 2, 2, 2, 2, 2, 2, 2, 2, 2, 2, 2, 2, 2, 2, 2, 2, 2, 2, 2, 2, 2, 2, 2, 2, 2, 2, 2, 2, 2])
me_cube_003.materials.append(mat_coraltop)
me_cube_003.materials.append(mat_material)
me_cube_003.materials.append(mat_lightblue)
me_cube_003.use_remesh_preserve_volume = False
me_cube_003.use_remesh_preserve_attributes = False
me_cube_003.use_mirror_vertex_groups = False
me_cube_003.update()

# ---- objects
ob_cube_001 = bpy.data.objects.new('Cube.001', me_cube_003)

# ---- transforms, parenting, visibility, modifiers, constraints
ob_cube_001.location = (-0.1091, -0.3574, -0.2035)
ob_cube_001.rotation_euler = (-0.09461, 0.03823, 0.805)
ob_cube_001.scale = (0.4485, 0.4485, 0.4485)
ob_cube_001.lineart.crease_threshold = 0.0

# ---- collection membership
col_collection_1.objects.link(ob_cube_001)

# ---- scene / render settings (as saved in the file)
scene.frame_start = 1; scene.frame_end = 250; scene.frame_set(1)
scene.render.engine = 'BLENDER_EEVEE_NEXT'
scene.render.resolution_percentage = 50
scene.render.dither_intensity = 0.0
scene.cycles.use_denoising = False
scene.cycles.samples = 128
scene.cycles.sampling_pattern = 'TABULATED_SOBOL'
scene.cycles.use_adaptive_sampling = False
scene.cycles.use_light_tree = False
scene.cycles.blur_glossy = 0.0
scene.cycles.sample_clamp_indirect = 0.0
scene.view_settings.view_transform = 'Standard'
bpy.context.view_layer.update()

# ---- added for rendering (the .blend has no active camera and no usable light): camera, sun
cam_auto = bpy.data.cameras.new('AutoCamera')
cam_auto.lens = 50.0
cam_auto.sensor_width = 36.0
cam_auto.clip_end = 1000.0
ob_auto_camera = bpy.data.objects.new('AutoCamera', cam_auto)
scene.collection.objects.link(ob_auto_camera)
ob_auto_camera.location = (3.78419, -4.76578, 3.48867)
ob_auto_camera.rotation_euler = (1.09748, -7.21219e-08, 0.694738)
scene.camera = ob_auto_camera
light_auto_sun = bpy.data.lights.new('AutoSun', 'SUN')
light_auto_sun.energy = 3.0
light_auto_sun.angle = 0.0523599
ob_auto_sun = bpy.data.objects.new('AutoSun', light_auto_sun)
scene.collection.objects.link(ob_auto_sun)
ob_auto_sun.rotation_euler = (0.872665, 0.174533, 0.523599)
bpy.context.view_layer.update()
